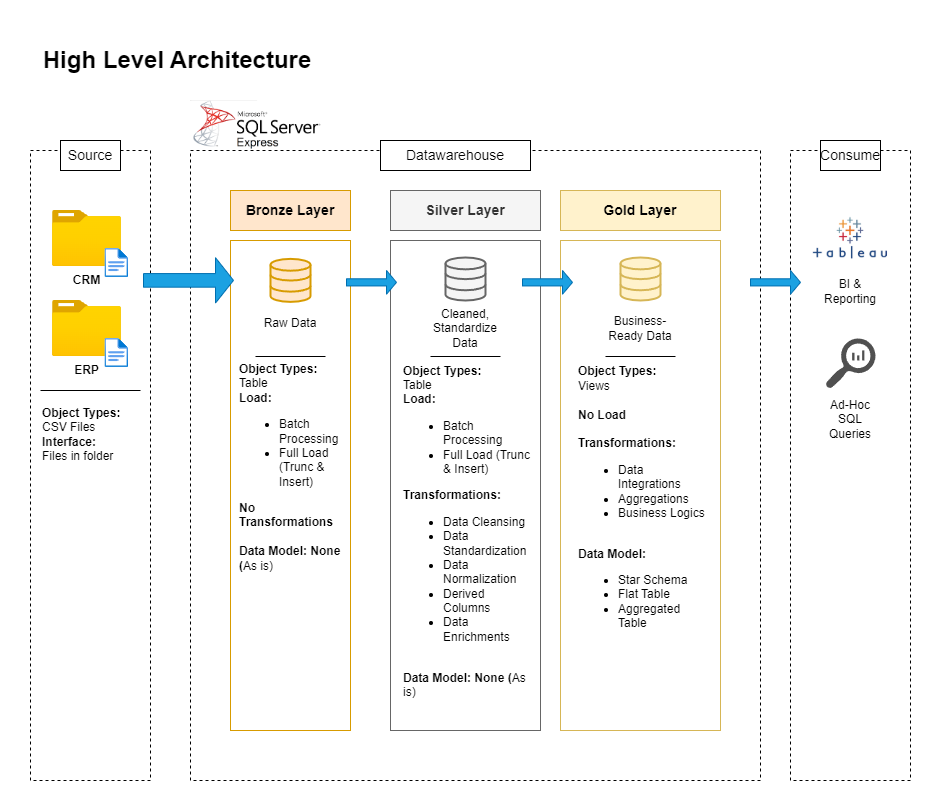

The diagram above was exported from draw.io. Its source (the exported page's mxGraphModel, read from the mxfile embedded in the PNG):
<mxGraphModel dx="864" dy="1608" grid="1" gridSize="10" guides="1" tooltips="1" connect="1" arrows="1" fold="1" page="1" pageScale="1" pageWidth="850" pageHeight="1100" math="0" shadow="0">
  <root>
    <mxCell id="0" />
    <mxCell id="1" parent="0" />
    <mxCell id="gvTx-zZQGk2QftRQgbIc-1" value="" style="rounded=0;whiteSpace=wrap;html=1;dashed=1;" parent="1" vertex="1">
      <mxGeometry x="40" y="80" width="120" height="630" as="geometry" />
    </mxCell>
    <mxCell id="gvTx-zZQGk2QftRQgbIc-2" value="" style="rounded=0;whiteSpace=wrap;html=1;dashed=1;" parent="1" vertex="1">
      <mxGeometry x="200" y="80" width="570" height="630" as="geometry" />
    </mxCell>
    <mxCell id="gvTx-zZQGk2QftRQgbIc-3" value="" style="rounded=0;whiteSpace=wrap;html=1;dashed=1;" parent="1" vertex="1">
      <mxGeometry x="800" y="80" width="120" height="630" as="geometry" />
    </mxCell>
    <mxCell id="gvTx-zZQGk2QftRQgbIc-4" value="&lt;font style=&quot;font-size: 14px;&quot;&gt;Source&lt;/font&gt;" style="rounded=0;whiteSpace=wrap;html=1;" parent="1" vertex="1">
      <mxGeometry x="70" y="70" width="60" height="30" as="geometry" />
    </mxCell>
    <mxCell id="gvTx-zZQGk2QftRQgbIc-5" value="&lt;font style=&quot;font-size: 14px;&quot;&gt;Datawarehouse&lt;/font&gt;" style="rounded=0;whiteSpace=wrap;html=1;" parent="1" vertex="1">
      <mxGeometry x="390" y="70" width="150" height="30" as="geometry" />
    </mxCell>
    <mxCell id="gvTx-zZQGk2QftRQgbIc-6" value="&lt;font style=&quot;font-size: 14px;&quot;&gt;Consume&lt;/font&gt;" style="rounded=0;whiteSpace=wrap;html=1;" parent="1" vertex="1">
      <mxGeometry x="830" y="70" width="60" height="30" as="geometry" />
    </mxCell>
    <mxCell id="gvTx-zZQGk2QftRQgbIc-7" value="&lt;font style=&quot;font-size: 14px;&quot;&gt;&lt;b&gt;Bronze Layer&lt;/b&gt;&lt;/font&gt;" style="rounded=0;whiteSpace=wrap;html=1;fillColor=#ffe6cc;strokeColor=#d79b00;" parent="1" vertex="1">
      <mxGeometry x="240" y="120" width="120" height="40" as="geometry" />
    </mxCell>
    <mxCell id="gvTx-zZQGk2QftRQgbIc-8" value="" style="rounded=0;whiteSpace=wrap;html=1;fillColor=none;strokeColor=#d79b00;" parent="1" vertex="1">
      <mxGeometry x="240" y="170" width="120" height="490" as="geometry" />
    </mxCell>
    <mxCell id="gvTx-zZQGk2QftRQgbIc-9" value="&lt;font style=&quot;font-size: 14px;&quot;&gt;&lt;b&gt;Silver Layer&lt;/b&gt;&lt;/font&gt;" style="rounded=0;whiteSpace=wrap;html=1;fillColor=#f5f5f5;strokeColor=#666666;fontColor=#333333;" parent="1" vertex="1">
      <mxGeometry x="400" y="120" width="150" height="40" as="geometry" />
    </mxCell>
    <mxCell id="gvTx-zZQGk2QftRQgbIc-10" value="" style="rounded=0;whiteSpace=wrap;html=1;fillColor=none;strokeColor=#666666;fontColor=#333333;" parent="1" vertex="1">
      <mxGeometry x="400" y="170" width="150" height="490" as="geometry" />
    </mxCell>
    <mxCell id="gvTx-zZQGk2QftRQgbIc-11" value="&lt;b&gt;&lt;font style=&quot;font-size: 14px;&quot;&gt;Gold Layer&lt;/font&gt;&lt;span style=&quot;color: rgba(0, 0, 0, 0); font-family: monospace; font-size: 0px; text-align: start; text-wrap-mode: nowrap;&quot;&gt;%3CmxGraphModel%3E%3Croot%3E%3CmxCell%20id%3D%220%22%2F%3E%3CmxCell%20id%3D%221%22%20parent%3D%220%22%2F%3E%3CmxCell%20id%3D%222%22%20value%3D%22%26lt%3Bfont%20style%3D%26quot%3Bfont-size%3A%2014px%3B%26quot%3B%26gt%3BSilver%20Layer%26lt%3B%2Ffont%26gt%3B%22%20style%3D%22rounded%3D0%3BwhiteSpace%3Dwrap%3Bhtml%3D1%3BfillColor%3D%23f5f5f5%3BstrokeColor%3D%23666666%3BfontColor%3D%23333333%3B%22%20vertex%3D%221%22%20parent%3D%221%22%3E%3CmxGeometry%20x%3D%22380%22%20y%3D%22120%22%20width%3D%22100%22%20height%3D%2240%22%20as%3D%22geometry%22%2F%3E%3C%2FmxCell%3E%3C%2Froot%3E%3C%2FmxGraphModel%3E&lt;/span&gt;&lt;/b&gt;" style="rounded=0;whiteSpace=wrap;html=1;fillColor=#fff2cc;strokeColor=#d6b656;" parent="1" vertex="1">
      <mxGeometry x="570" y="120" width="160" height="40" as="geometry" />
    </mxCell>
    <mxCell id="gvTx-zZQGk2QftRQgbIc-12" value="" style="rounded=0;whiteSpace=wrap;html=1;fillColor=none;strokeColor=#d6b656;" parent="1" vertex="1">
      <mxGeometry x="570" y="170" width="160" height="490" as="geometry" />
    </mxCell>
    <mxCell id="gvTx-zZQGk2QftRQgbIc-13" value="&lt;font style=&quot;font-size: 24px;&quot;&gt;&lt;b style=&quot;&quot;&gt;High Level Architecture&lt;/b&gt;&lt;/font&gt;" style="rounded=0;whiteSpace=wrap;html=1;strokeColor=none;" parent="1" vertex="1">
      <mxGeometry x="42.25" y="-40" width="290" height="60" as="geometry" />
    </mxCell>
    <mxCell id="gvTx-zZQGk2QftRQgbIc-14" value="&lt;b&gt;CRM&lt;/b&gt;" style="image;aspect=fixed;html=1;points=[];align=center;fontSize=12;image=img/lib/azure2/general/Folder_Blank.svg;" parent="1" vertex="1">
      <mxGeometry x="61.980000000000004" y="140" width="69" height="56.00000000000001" as="geometry" />
    </mxCell>
    <mxCell id="gvTx-zZQGk2QftRQgbIc-16" value="" style="image;aspect=fixed;html=1;points=[];align=center;fontSize=12;image=img/lib/azure2/general/File.svg;" parent="1" vertex="1">
      <mxGeometry x="114.48" y="178" width="23.54" height="29" as="geometry" />
    </mxCell>
    <mxCell id="gvTx-zZQGk2QftRQgbIc-18" value="&lt;b&gt;ERP&lt;/b&gt;" style="image;aspect=fixed;html=1;points=[];align=center;fontSize=12;image=img/lib/azure2/general/Folder_Blank.svg;" parent="1" vertex="1">
      <mxGeometry x="61.980000000000004" y="230" width="69" height="56.00000000000001" as="geometry" />
    </mxCell>
    <mxCell id="gvTx-zZQGk2QftRQgbIc-19" value="" style="image;aspect=fixed;html=1;points=[];align=center;fontSize=12;image=img/lib/azure2/general/File.svg;" parent="1" vertex="1">
      <mxGeometry x="114.48000000000002" y="268" width="23.54" height="29" as="geometry" />
    </mxCell>
    <mxCell id="gvTx-zZQGk2QftRQgbIc-23" value="" style="endArrow=none;html=1;rounded=0;entryX=1;entryY=0.75;entryDx=0;entryDy=0;" parent="1" edge="1">
      <mxGeometry width="50" height="50" relative="1" as="geometry">
        <mxPoint x="50" y="320" as="sourcePoint" />
        <mxPoint x="150" y="320" as="targetPoint" />
      </mxGeometry>
    </mxCell>
    <mxCell id="gvTx-zZQGk2QftRQgbIc-24" value="&lt;b&gt;&lt;font&gt;Object Types:&lt;/font&gt;&lt;/b&gt;&lt;div&gt;&lt;font style=&quot;&quot;&gt;CSV Files&lt;b&gt;&amp;nbsp;&lt;/b&gt;&lt;/font&gt;&lt;div&gt;&lt;b&gt;&lt;font&gt;Interface:&lt;/font&gt;&lt;/b&gt;&lt;/div&gt;&lt;/div&gt;&lt;div&gt;Files in folder&lt;/div&gt;" style="text;html=1;align=left;verticalAlign=middle;whiteSpace=wrap;rounded=0;" parent="1" vertex="1">
      <mxGeometry x="50" y="329" width="100" height="70" as="geometry" />
    </mxCell>
    <mxCell id="gvTx-zZQGk2QftRQgbIc-25" value="" style="html=1;verticalLabelPosition=bottom;align=center;labelBackgroundColor=#ffffff;verticalAlign=top;strokeWidth=2;strokeColor=#d79b00;shadow=0;dashed=0;shape=mxgraph.ios7.icons.data;fillColor=#ffe6cc;" parent="1" vertex="1">
      <mxGeometry x="280" y="188.38" width="40" height="43" as="geometry" />
    </mxCell>
    <mxCell id="gvTx-zZQGk2QftRQgbIc-26" value="" style="html=1;verticalLabelPosition=bottom;align=center;labelBackgroundColor=#ffffff;verticalAlign=top;strokeWidth=2;strokeColor=#666666;shadow=0;dashed=0;shape=mxgraph.ios7.icons.data;fillColor=#f5f5f5;fontColor=#333333;" parent="1" vertex="1">
      <mxGeometry x="455" y="187" width="40" height="43" as="geometry" />
    </mxCell>
    <mxCell id="gvTx-zZQGk2QftRQgbIc-27" value="" style="html=1;verticalLabelPosition=bottom;align=center;labelBackgroundColor=#ffffff;verticalAlign=top;strokeWidth=2;strokeColor=#d6b656;shadow=0;dashed=0;shape=mxgraph.ios7.icons.data;fillColor=#fff2cc;" parent="1" vertex="1">
      <mxGeometry x="630" y="187" width="40" height="43" as="geometry" />
    </mxCell>
    <mxCell id="gvTx-zZQGk2QftRQgbIc-29" value="" style="shape=singleArrow;whiteSpace=wrap;html=1;fillColor=#1ba1e2;strokeColor=#006EAF;fontColor=#ffffff;" parent="1" vertex="1">
      <mxGeometry x="153" y="187.19" width="90" height="45.37" as="geometry" />
    </mxCell>
    <mxCell id="gvTx-zZQGk2QftRQgbIc-31" value="" style="shape=singleArrow;whiteSpace=wrap;html=1;fillColor=#1ba1e2;strokeColor=#006EAF;fontColor=#ffffff;" parent="1" vertex="1">
      <mxGeometry x="356" y="200" width="50" height="23.75" as="geometry" />
    </mxCell>
    <mxCell id="gvTx-zZQGk2QftRQgbIc-32" value="" style="shape=singleArrow;whiteSpace=wrap;html=1;fillColor=#1ba1e2;strokeColor=#006EAF;fontColor=#ffffff;" parent="1" vertex="1">
      <mxGeometry x="532" y="200" width="50" height="23.75" as="geometry" />
    </mxCell>
    <mxCell id="gvTx-zZQGk2QftRQgbIc-33" value="Raw Data&lt;span style=&quot;color: rgba(0, 0, 0, 0); font-family: monospace; font-size: 0px; text-align: start; text-wrap-mode: nowrap;&quot;&gt;%3CmxGraphModel%3E%3Croot%3E%3CmxCell%20id%3D%220%22%2F%3E%3CmxCell%20id%3D%221%22%20parent%3D%220%22%2F%3E%3CmxCell%20id%3D%222%22%20value%3D%22%22%20style%3D%22shape%3DsingleArrow%3BwhiteSpace%3Dwrap%3Bhtml%3D1%3BfillColor%3D%231ba1e2%3BstrokeColor%3D%23006EAF%3BfontColor%3D%23ffffff%3B%22%20vertex%3D%221%22%20parent%3D%221%22%3E%3CmxGeometry%20x%3D%22332%22%20y%3D%22200%22%20width%3D%2250%22%20height%3D%2223.75%22%20as%3D%22geometry%22%2F%3E%3C%2FmxCell%3E%3C%2Froot%3E%3C%2FmxGraphModel%3E&lt;/span&gt;" style="text;html=1;align=center;verticalAlign=middle;whiteSpace=wrap;rounded=0;" parent="1" vertex="1">
      <mxGeometry x="270" y="238" width="60" height="30" as="geometry" />
    </mxCell>
    <mxCell id="gvTx-zZQGk2QftRQgbIc-34" value="Cleaned, Standardize Data" style="text;html=1;align=center;verticalAlign=middle;whiteSpace=wrap;rounded=0;" parent="1" vertex="1">
      <mxGeometry x="440" y="243" width="70" height="30" as="geometry" />
    </mxCell>
    <mxCell id="gvTx-zZQGk2QftRQgbIc-35" value="Business-Ready Data" style="text;html=1;align=center;verticalAlign=middle;whiteSpace=wrap;rounded=0;" parent="1" vertex="1">
      <mxGeometry x="615" y="243" width="70" height="30" as="geometry" />
    </mxCell>
    <mxCell id="gvTx-zZQGk2QftRQgbIc-36" value="" style="endArrow=none;html=1;rounded=0;" parent="1" edge="1">
      <mxGeometry width="50" height="50" relative="1" as="geometry">
        <mxPoint x="265" y="286" as="sourcePoint" />
        <mxPoint x="335" y="286" as="targetPoint" />
      </mxGeometry>
    </mxCell>
    <mxCell id="gvTx-zZQGk2QftRQgbIc-37" value="" style="endArrow=none;html=1;rounded=0;" parent="1" edge="1">
      <mxGeometry width="50" height="50" relative="1" as="geometry">
        <mxPoint x="440" y="286" as="sourcePoint" />
        <mxPoint x="510" y="286" as="targetPoint" />
      </mxGeometry>
    </mxCell>
    <mxCell id="gvTx-zZQGk2QftRQgbIc-38" value="" style="endArrow=none;html=1;rounded=0;" parent="1" edge="1">
      <mxGeometry width="50" height="50" relative="1" as="geometry">
        <mxPoint x="615" y="286" as="sourcePoint" />
        <mxPoint x="685" y="286" as="targetPoint" />
      </mxGeometry>
    </mxCell>
    <mxCell id="gvTx-zZQGk2QftRQgbIc-39" value="&lt;b&gt;&lt;font&gt;Object Types:&lt;/font&gt;&lt;/b&gt;&lt;div&gt;&lt;font style=&quot;&quot;&gt;Table&lt;b&gt;&amp;nbsp;&lt;/b&gt;&lt;/font&gt;&lt;div&gt;&lt;b&gt;&lt;font&gt;Load:&lt;/font&gt;&lt;/b&gt;&lt;/div&gt;&lt;/div&gt;&lt;div&gt;&lt;ul&gt;&lt;li&gt;Batch Processing&lt;/li&gt;&lt;li&gt;Full Load (Trunc &amp;amp; Insert)&lt;/li&gt;&lt;/ul&gt;&lt;b&gt;No Transformations&lt;/b&gt;&lt;/div&gt;&lt;div&gt;&lt;b&gt;&lt;br&gt;&lt;/b&gt;&lt;/div&gt;&lt;div&gt;&lt;b&gt;Data Model: None (&lt;/b&gt;As is)&lt;/div&gt;" style="text;html=1;align=left;verticalAlign=middle;whiteSpace=wrap;rounded=0;" parent="1" vertex="1">
      <mxGeometry x="246.5" y="297" width="107" height="200" as="geometry" />
    </mxCell>
    <mxCell id="gvTx-zZQGk2QftRQgbIc-42" value="&lt;b&gt;&lt;font&gt;Object Types:&lt;/font&gt;&lt;/b&gt;&lt;div&gt;&lt;font style=&quot;&quot;&gt;Table&lt;b&gt;&amp;nbsp;&lt;/b&gt;&lt;/font&gt;&lt;div&gt;&lt;b&gt;&lt;font&gt;Load:&lt;/font&gt;&lt;/b&gt;&lt;/div&gt;&lt;/div&gt;&lt;div&gt;&lt;ul&gt;&lt;li&gt;Batch Processing&lt;/li&gt;&lt;li&gt;Full Load (Trunc &amp;amp; Insert)&lt;/li&gt;&lt;/ul&gt;&lt;b&gt;Transformations:&lt;/b&gt;&lt;/div&gt;&lt;div&gt;&lt;ul&gt;&lt;li&gt;Data Cleansing&lt;/li&gt;&lt;li&gt;Data Standardization&lt;/li&gt;&lt;li&gt;Data Normalization&lt;/li&gt;&lt;li&gt;Derived Columns&lt;/li&gt;&lt;li&gt;Data Enrichments&lt;/li&gt;&lt;/ul&gt;&lt;/div&gt;&lt;div&gt;&lt;b&gt;&lt;br&gt;&lt;/b&gt;&lt;/div&gt;&lt;div&gt;&lt;b&gt;Data Model: None (&lt;/b&gt;As is)&lt;/div&gt;" style="text;html=1;align=left;verticalAlign=middle;whiteSpace=wrap;rounded=0;" parent="1" vertex="1">
      <mxGeometry x="410.75" y="286" width="128.5" height="350" as="geometry" />
    </mxCell>
    <mxCell id="gvTx-zZQGk2QftRQgbIc-43" value="&lt;b&gt;&lt;font&gt;Object Types:&lt;/font&gt;&lt;/b&gt;&lt;div&gt;Views&lt;br&gt;&lt;div&gt;&lt;br&gt;&lt;/div&gt;&lt;/div&gt;&lt;div&gt;&lt;b&gt;No Load&lt;/b&gt;&lt;/div&gt;&lt;div&gt;&lt;b&gt;&lt;br&gt;&lt;/b&gt;&lt;/div&gt;&lt;div&gt;&lt;b&gt;Transformations:&lt;/b&gt;&lt;/div&gt;&lt;div&gt;&lt;ul&gt;&lt;li&gt;Data Integrations&lt;/li&gt;&lt;li&gt;Aggregations&lt;/li&gt;&lt;li&gt;Business Logics&lt;/li&gt;&lt;/ul&gt;&lt;/div&gt;&lt;div&gt;&lt;b&gt;&lt;br&gt;&lt;/b&gt;&lt;/div&gt;&lt;div&gt;&lt;b&gt;Data Model:&amp;nbsp;&lt;/b&gt;&lt;/div&gt;&lt;div&gt;&lt;ul&gt;&lt;li&gt;Star Schema&lt;/li&gt;&lt;li&gt;Flat Table&lt;/li&gt;&lt;li&gt;Aggregated Table&lt;/li&gt;&lt;/ul&gt;&lt;/div&gt;" style="text;html=1;align=left;verticalAlign=middle;whiteSpace=wrap;rounded=0;" parent="1" vertex="1">
      <mxGeometry x="585.75" y="286" width="128.5" height="294" as="geometry" />
    </mxCell>
    <mxCell id="gvTx-zZQGk2QftRQgbIc-46" value="BI &amp;amp; Reporting" style="text;html=1;align=center;verticalAlign=middle;whiteSpace=wrap;rounded=0;" parent="1" vertex="1">
      <mxGeometry x="830" y="205.75" width="60" height="30" as="geometry" />
    </mxCell>
    <mxCell id="gvTx-zZQGk2QftRQgbIc-48" value="Ad-Hoc SQL&lt;div&gt;Queries&lt;/div&gt;" style="text;html=1;align=center;verticalAlign=middle;whiteSpace=wrap;rounded=0;" parent="1" vertex="1">
      <mxGeometry x="830" y="329" width="60" height="40" as="geometry" />
    </mxCell>
    <mxCell id="ZixjHTFGEJpSoX6t7yC6-2" value="" style="shape=image;aspect=fixed;image=data:image/png,(base64 omitted: 2112 chars);" parent="1" vertex="1">
      <mxGeometry x="822.25" y="130.25" width="75.5" height="75.5" as="geometry" />
    </mxCell>
    <mxCell id="ZixjHTFGEJpSoX6t7yC6-3" value="" style="shape=image;aspect=fixed;image=data:image/png,(base64 omitted: 10068 chars);" parent="1" vertex="1">
      <mxGeometry x="200" y="30" width="132.25" height="50" as="geometry" />
    </mxCell>
    <mxCell id="ZixjHTFGEJpSoX6t7yC6-4" value="" style="sketch=0;pointerEvents=1;shadow=0;dashed=0;html=1;strokeColor=none;labelPosition=center;verticalLabelPosition=bottom;verticalAlign=top;align=center;fillColor=#505050;shape=mxgraph.mscae.oms.log_search" parent="1" vertex="1">
      <mxGeometry x="835" y="268" width="50" height="50" as="geometry" />
    </mxCell>
    <mxCell id="ZixjHTFGEJpSoX6t7yC6-5" value="" style="shape=singleArrow;whiteSpace=wrap;html=1;fillColor=#1ba1e2;strokeColor=#006EAF;fontColor=#ffffff;" parent="1" vertex="1">
      <mxGeometry x="760" y="200" width="50" height="23.75" as="geometry" />
    </mxCell>
  </root>
</mxGraphModel>